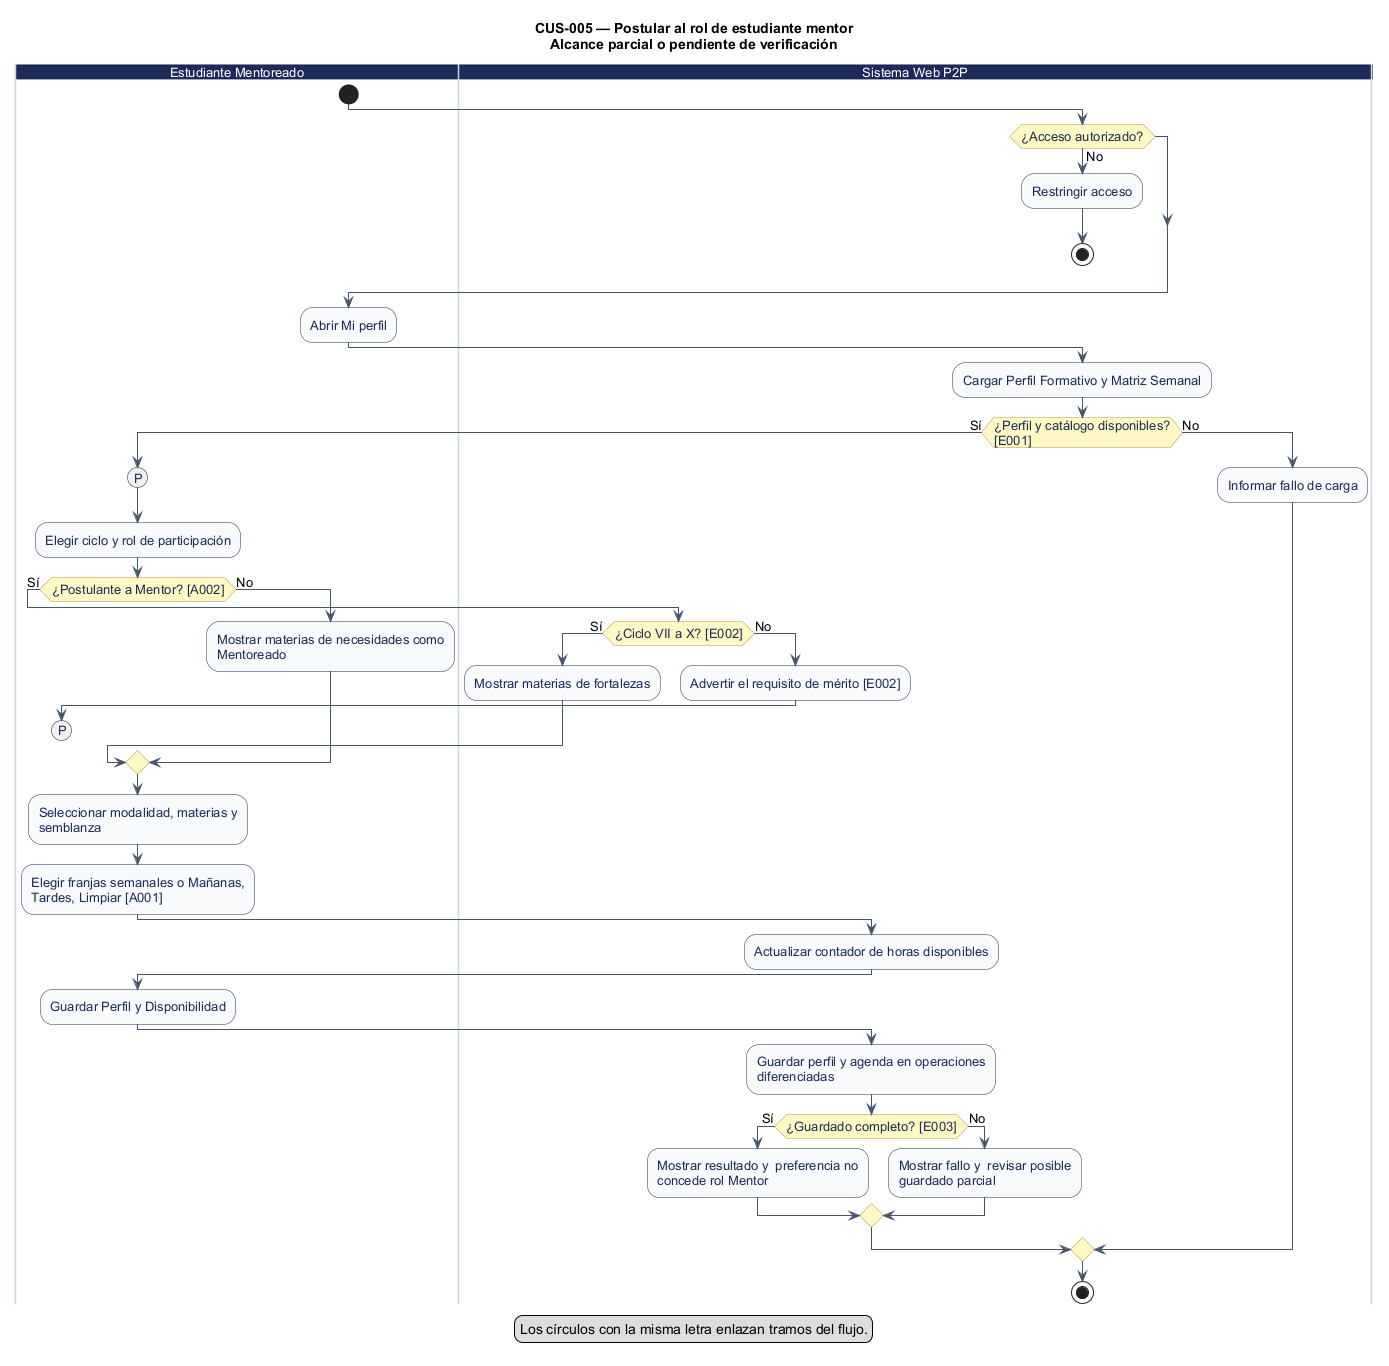

The diagram above was rendered by PlantUML. Its source (embedded in the PNG):
@startuml
' CUS-005 — Postular al rol de estudiante mentor
' Estado: Implementación parcial: postulación en perfil
' Fuente: catálogo consolidado DOC-H02, línea base 044d2a8.
' Los reintentos no explícitos se realizan desde la interfaz; el diagrama no certifica implementación.
title CUS-005 — Postular al rol de estudiante mentor\nAlcance parcial o pendiente de verificación
skinparam shadowing false
skinparam defaultFontName Arial
skinparam defaultFontSize 13
skinparam ArrowColor #475569
skinparam activity {
  BackgroundColor #F8FAFC
  BorderColor #1C2A59
  FontColor #1C2A59
  DiamondBackgroundColor #FEF9C3
  DiamondBorderColor #B99451
}
skinparam swimlane {
  BorderColor #CBD5E1
  TitleBackgroundColor #1C2A59
  TitleFontColor #FFFFFF
}

|Estudiante Mentoreado|
start
|Sistema Web P2P|
if (¿Acceso autorizado?) then (No)
  :Restringir acceso;
  stop
endif
|Estudiante Mentoreado|
:Abrir Mi perfil;
|Sistema Web P2P|
:Cargar Perfil Formativo y Matriz Semanal;
if (¿Perfil y catálogo disponibles?\n[E001]) then (Sí)
|Estudiante Mentoreado|
  (P)
  :Elegir ciclo y rol de participación;
  if (¿Postulante a Mentor? [A002]) then (Sí)
|Sistema Web P2P|
    if (¿Ciclo VII a X? [E002]) then (Sí)
      :Mostrar materias de fortalezas;
      else (No)
      :Advertir el requisito de mérito [E002];
|Estudiante Mentoreado|
      (P)
      detach
    endif
    else (No)
    :Mostrar materias de necesidades como\nMentoreado;
  endif
|Estudiante Mentoreado|
  :Seleccionar modalidad, materias y\nsemblanza;
  :Elegir franjas semanales o Mañanas,\nTardes, Limpiar [A001];
|Sistema Web P2P|
  :Actualizar contador de horas disponibles;
|Estudiante Mentoreado|
  :Guardar Perfil y Disponibilidad;
|Sistema Web P2P|
  :Guardar perfil y agenda en operaciones\ndiferenciadas;
  if (¿Guardado completo? [E003]) then (Sí)
    :Mostrar resultado y  preferencia no\nconcede rol Mentor;
    else (No)
    :Mostrar fallo y  revisar posible\nguardado parcial;
  endif
  else (No)
  :Informar fallo de carga;
endif
stop
legend bottom
  Los círculos con la misma letra enlazan tramos del flujo.
endlegend
@enduml